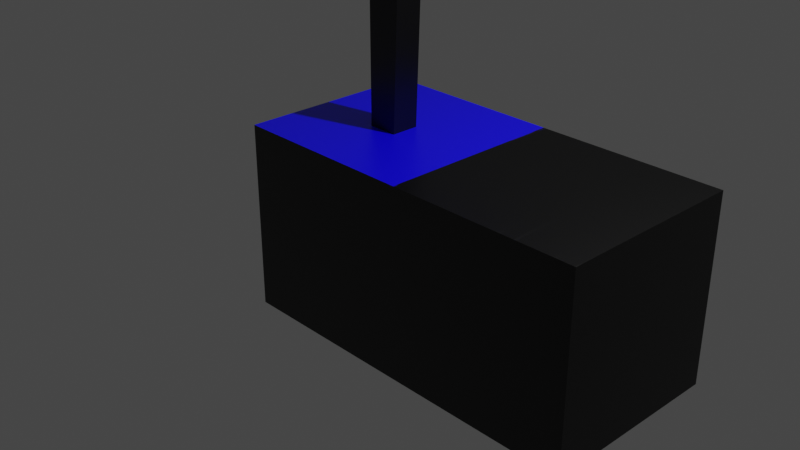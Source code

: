 # Source: Boat2SquaresBLUE.blend  (saved by Blender 3.0.42; exported with 4.5.12 LTS)
import bpy
from mathutils import Matrix  # noqa: F401  (used for matrix-valued properties, if any)

bpy.ops.wm.read_factory_settings(use_empty=True)
scene = bpy.context.scene
scene.name = 'Scene'

# ---- collections
col_collection = bpy.data.collections.new('Collection'); scene.collection.children.link(col_collection)

# ---- images (referenced by path relative to the original .blend; pixels are not part of the script)
import os
ASSET_DIR = os.environ.get("B2B_ASSET_DIR", "")  # directory of the original .blend (textures are referenced by path, not embedded)
HERE = os.path.dirname(os.path.abspath(__file__))  # packed textures are extracted next to this script under _unpacked/

def load_image(name, relpath, width, height, colorspace="sRGB"):
    """Load a texture the original file referenced (path relative to the .blend, or extracted next to this script)."""
    p = next((c for c in (os.path.join(HERE, relpath), os.path.join(ASSET_DIR, relpath)) if relpath and os.path.exists(c)), "")
    if p:
        img = bpy.data.images.load(p, check_existing=True)
        img.name = name
    else:  # same state as the original file: an image datablock whose file is absent (Cycles renders it pink)
        img = bpy.data.images.new(name, width, height)
        img.source = "FILE"
        img.filepath = "//" + (relpath or name)
    img.colorspace_settings.name = colorspace
    return img
img_material_base_color = load_image('Material Base Color', '_unpacked/Material_Base_Color.2495ac2e.png', 1024, 1024, 'sRGB')
img_material_base_color_001 = load_image('Material Base Color.001', '', 1024, 1024, 'sRGB')

# ---- materials (node trees are filled in below, after node groups)
mat_material = bpy.data.materials.new('Material')
mat_material.alpha_threshold = 0.0
mat_material.use_transparent_shadow = False
mat_material.line_color = (0.0, 0.0, 0.0, 1.0)

# ---- material node trees
mat_material.use_nodes = True; mat_material.node_tree.nodes.clear()
_N = mat_material.node_tree.nodes; _L = mat_material.node_tree.links
n0 = _N.new('ShaderNodeOutputMaterial'); n0.name = 'Material Output'; n0.location = (300, 300)
n1 = _N.new('ShaderNodeBsdfPrincipled'); n1.name = 'Principled BSDF'; n1.location = (10, 300)
n1.distribution = 'GGX'
n1.subsurface_method = 'RANDOM_WALK_SKIN'
n1.inputs[2].default_value = 0.4
n1.inputs[3].default_value = 1.45
n1.inputs[27].default_value = (0.0, 0.0, 0.0, 1.0)
n1.inputs[28].default_value = 1.0
n2 = _N.new('ShaderNodeTexImage'); n2.name = 'Image Texture'; n2.location = (-280, 270)
n2.image = img_material_base_color
n3 = _N.new('ShaderNodeTexImage'); n3.name = 'Image Texture.001'; n3.location = (0, 0)
n3.image = img_material_base_color_001
_L.new(n1.outputs[0], n0.inputs[0])
_L.new(n2.outputs[0], n1.inputs[0])
n0.is_active_output = True

# ---- world
world_world = bpy.data.worlds.new('World'); scene.world = world_world
world_world.use_nodes = True; world_world.node_tree.nodes.clear()
_N = world_world.node_tree.nodes; _L = world_world.node_tree.links
n0 = _N.new('ShaderNodeOutputWorld'); n0.name = 'World Output'; n0.location = (300, 300)
n1 = _N.new('ShaderNodeBackground'); n1.name = 'Background'; n1.location = (10, 300)
n1.inputs[0].default_value = (0.05088, 0.05088, 0.05088, 1.0)
_L.new(n1.outputs[0], n0.inputs[0])
n0.is_active_output = True
world_world.color = (0.05088, 0.05088, 0.05088)
world_world.use_sun_shadow = False
world_world.sun_shadow_jitter_overblur = 0.0

# ---- cameras
cam_camera = bpy.data.cameras.new('Camera')
cam_camera.clip_end = 100.0
cam_camera.ortho_scale = 7.314

# ---- lights
light_light = bpy.data.lights.new('Light', 'POINT')
light_light.transmission_factor = 0.0
light_light.energy = 1000.0
light_light.shadow_soft_size = 0.1
light_light.shadow_maximum_resolution = 0.006
light_light.use_absolute_resolution = True

# ---- meshes
me_cube = bpy.data.meshes.new('Cube')
me_cube.from_pydata([(0.9984, 1.0, 0.9986), (0.9984, 1.0, -0.9969), (0.9984, -0.9987, 0.9986), (0.9984, -0.9987, -0.9969), (-1.0, 1.0, 1.0), (-1.0, 1.0, -1.0), (-1.0, -1.0, 1.0), (-1.0, -1.0, -1.0), (2.977, -0.9975, 0.9971), (2.977, -0.9975, -0.9938), (2.977, 1.0, 0.9971), (2.977, 1.0, -0.9938), (-0.1974, -0.184, 0.9994), (-0.1994, -0.1863, 2.72), (-0.1974, 0.113, 0.9994), (-0.1952, 0.113, 2.72), (0.1211, -0.184, 0.9992), (0.1931, -0.185, 2.976), (0.1211, 0.113, 0.9992), (0.1902, 0.113, 2.975), (-0.6648, -0.7424, 2.672), (-0.6327, 0.6665, 2.69), (0.5242, -0.7327, 3.661), (0.4957, 0.6633, 3.646), (0.01585, -0.05947, 2.811), (0.01363, -0.009182, 2.81), (0.07937, -0.05981, 2.829), (0.08181, -0.008605, 2.829), (-0.7885, -0.00448, 4.091), (-0.6488, -0.03796, 2.574), (-0.06851, 0.6649, 3.06), (0.5099, -0.0347, 3.654), (-0.07032, -0.7375, 3.167), (0.06075, -0.02519, 2.828)], [], [(0, 4, 6, 2), (3, 2, 6, 7), (7, 6, 4, 5), (5, 1, 3, 7), (1, 0, 2, 3), (5, 4, 0, 1), (8, 2, 3, 9), (9, 3, 1, 11), (11, 1, 0, 10), (10, 0, 2, 8), (9, 11, 10, 8), (12, 13, 15, 14), (14, 15, 19, 18), (18, 19, 17, 16), (16, 17, 13, 12), (14, 18, 16, 12), (33, 29, 20, 32), (15, 19, 27, 25), (19, 17, 26, 27), (13, 15, 25, 24), (17, 13, 24, 26), (26, 24, 28), (25, 27, 28), (27, 26, 28), (24, 25, 28), (31, 33, 32, 22), (23, 30, 33, 31), (30, 21, 29, 33)])
_uv = me_cube.uv_layers.new(name='UVMap')
_uv.uv.foreach_set('vector', [0.625, 0.5, 0.875, 0.5, 0.875, 0.75, 0.625, 0.75, 0.375, 0.75, 0.625, 0.75, 0.625, 1.0, 0.375, 1.0, 0.375, 0.0, 0.625, 0.0, 0.625, 0.25, 0.375, 0.25, 0.125, 0.5, 0.375, 0.5, 0.375, 0.75, 0.125, 0.75, 0.375, 0.5, 0.625, 0.5, 0.625, 0.75, 0.375, 0.75, 0.375, 0.25, 0.625, 0.25, 0.625, 0.5, 0.375, 0.5, 0.375, 0.0, 0.625, 0.0, 0.625, 0.25, 0.375, 0.25, 0.375, 0.25, 0.625, 0.25, 0.625, 0.5, 0.375, 0.5, 0.375, 0.5, 0.625, 0.5, 0.625, 0.75, 0.375, 0.75, 0.375, 0.75, 0.625, 0.75, 0.625, 1.0, 0.375, 1.0, 0.125, 0.5, 0.375, 0.5, 0.375, 0.75, 0.125, 0.75, 0.375, 0.0, 0.625, 0.0, 0.625, 0.25, 0.375, 0.25, 0.375, 0.25, 0.625, 0.25, 0.625, 0.5, 0.375, 0.5, 0.375, 0.5, 0.625, 0.5, 0.625, 0.75, 0.375, 0.75, 0.375, 0.75, 0.625, 0.75, 0.625, 1.0, 0.375, 1.0, 0.125, 0.5, 0.375, 0.5, 0.375, 0.75, 0.125, 0.75, 0.75, 0.625, 0.875, 0.625, 0.875, 0.75, 0.75, 0.75, 0.625, 0.25, 0.625, 0.5, 0.625, 0.5, 0.625, 0.25, 0.625, 0.5, 0.625, 0.75, 0.625, 0.75, 0.625, 0.5, 0.625, 0.0, 0.625, 0.25, 0.625, 0.25, 0.625, 0.0, 0.625, 0.75, 0.625, 1.0, 0.625, 1.0, 0.625, 0.75, 0.625, 0.75, 0.625, 1.0, 0.625, 0.75, 0.625, 0.25, 0.625, 0.5, 0.625, 0.25, 0.625, 0.5, 0.625, 0.75, 0.625, 0.5, 0.625, 0.0, 0.625, 0.25, 0.625, 0.0, 0.625, 0.625, 0.75, 0.625, 0.75, 0.75, 0.625, 0.75, 0.625, 0.5, 0.75, 0.5, 0.75, 0.625, 0.625, 0.625, 0.75, 0.5, 0.875, 0.5, 0.875, 0.625, 0.75, 0.625])
me_cube.materials.append(mat_material)
me_cube.use_remesh_preserve_volume = False
me_cube.use_remesh_preserve_attributes = False
me_cube.use_mirror_vertex_groups = False
me_cube.update()

# ---- objects
ob_cube = bpy.data.objects.new('Cube', me_cube)
ob_light = bpy.data.objects.new('Light', light_light)
ob_camera = bpy.data.objects.new('Camera', cam_camera)

# ---- transforms, parenting, visibility, modifiers, constraints
ob_cube.location = (0.0, 0.0, 0.0)
ob_cube.lock_rotations_4d = False
ob_cube.empty_display_type = 'ARROWS'
ob_cube.lineart.crease_threshold = 0.0
ob_light.location = (4.076, 1.005, 5.904)
ob_light.rotation_euler = (0.6503, 0.05522, 1.866)
ob_light.lock_rotations_4d = False
ob_light.empty_display_type = 'ARROWS'
ob_light.color = (0.0, 0.0, 0.0, 0.0)
ob_light.lineart.crease_threshold = 0.0
ob_camera.location = (7.359, -6.926, 4.958)
ob_camera.rotation_euler = (1.109, 0.0, 0.8149)
ob_camera.lock_rotations_4d = False
ob_camera.empty_display_type = 'ARROWS'
ob_camera.color = (0.0, 0.0, 0.0, 0.0)
ob_camera.display_type = 'WIRE'
ob_camera.lineart.crease_threshold = 0.0

# ---- collection membership
col_collection.objects.link(ob_cube)
col_collection.objects.link(ob_light)
col_collection.objects.link(ob_camera)

# ---- scene / render settings (as saved in the file)
scene.camera = ob_camera
scene.frame_start = 1; scene.frame_end = 250; scene.frame_set(1)
scene.render.engine = 'BLENDER_EEVEE_NEXT'
scene.cycles.sampling_pattern = 'TABULATED_SOBOL'
scene.cycles.use_light_tree = False
scene.view_settings.view_transform = 'Filmic'
bpy.context.view_layer.update()
